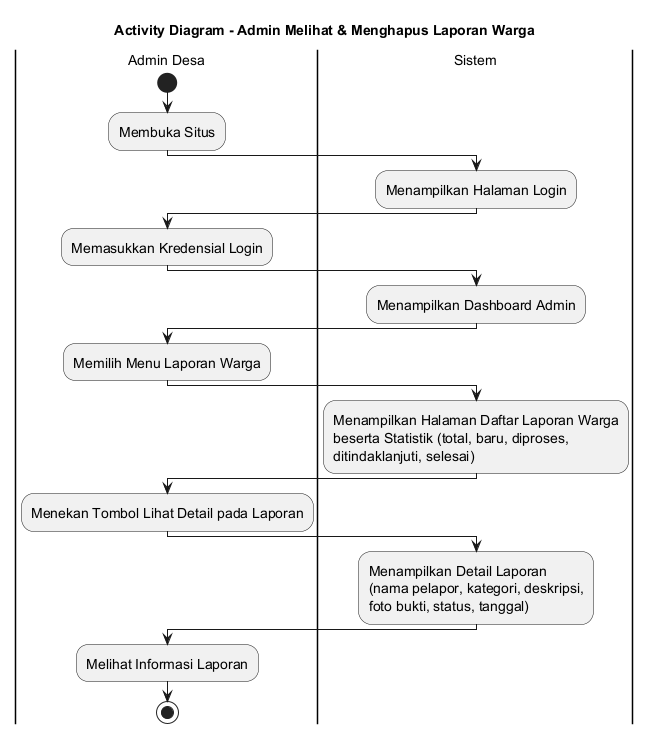

The diagram above was rendered by PlantUML. Its source (embedded in the PNG):
@startuml
skinparamlocked defaultFontSize 14
title Activity Diagram - Admin Melihat & Menghapus Laporan Warga

|Admin Desa|
start
:Membuka Situs;

|Sistem|
:Menampilkan Halaman Login;

|Admin Desa|
:Memasukkan Kredensial Login;

|Sistem|
:Menampilkan Dashboard Admin;

|Admin Desa|
:Memilih Menu Laporan Warga;

|Sistem|
:Menampilkan Halaman Daftar Laporan Warga
beserta Statistik (total, baru, diproses,
ditindaklanjuti, selesai);

|Admin Desa|
:Menekan Tombol Lihat Detail pada Laporan;

|Sistem|
:Menampilkan Detail Laporan
(nama pelapor, kategori, deskripsi,
foto bukti, status, tanggal);

|Admin Desa|
:Melihat Informasi Laporan;

stop
@enduml